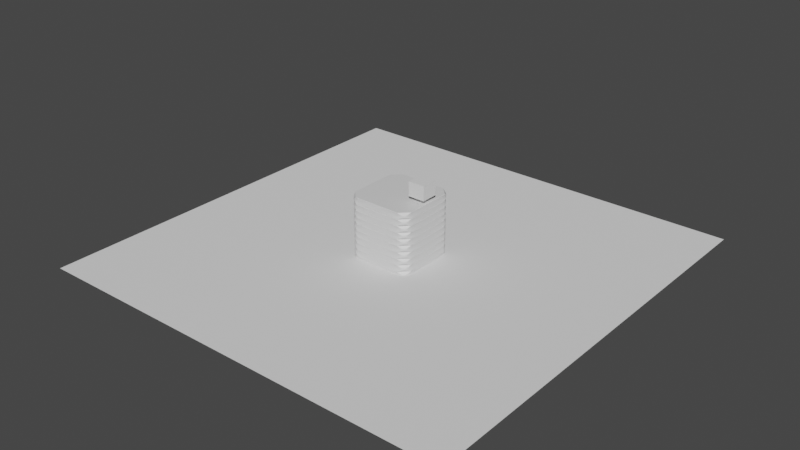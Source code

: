 # Source: ok.blend  (saved by Blender 3.4.6; exported with 4.5.12 LTS)
import bpy
from mathutils import Matrix  # noqa: F401  (used for matrix-valued properties, if any)

bpy.ops.wm.read_factory_settings(use_empty=True)
scene = bpy.context.scene
scene.name = 'Scene'

# ---- collections
col_collection = bpy.data.collections.new('Collection'); scene.collection.children.link(col_collection)

# ---- materials (node trees are filled in below, after node groups)
mat_material = bpy.data.materials.new('Material')
mat_material.alpha_threshold = 0.0
mat_material.use_transparent_shadow = False
mat_material.roughness = 0.5
mat_material.line_color = (0.0, 0.0, 0.0, 1.0)

# ---- material node trees
mat_material.use_nodes = True; mat_material.node_tree.nodes.clear()
_N = mat_material.node_tree.nodes; _L = mat_material.node_tree.links
n0 = _N.new('ShaderNodeOutputMaterial'); n0.name = 'Material Output'; n0.location = (300, 300)
n1 = _N.new('ShaderNodeBsdfPrincipled'); n1.name = 'Principled BSDF'; n1.location = (10, 300)
n1.distribution = 'GGX'
n1.subsurface_method = 'RANDOM_WALK_SKIN'
n1.inputs[3].default_value = 1.45
n1.inputs[27].default_value = (0.0, 0.0, 0.0, 1.0)
n1.inputs[28].default_value = 1.0
_L.new(n1.outputs[0], n0.inputs[0])
n0.is_active_output = True

# ---- world
world_world = bpy.data.worlds.new('World'); scene.world = world_world
world_world.use_nodes = True; world_world.node_tree.nodes.clear()
_N = world_world.node_tree.nodes; _L = world_world.node_tree.links
n0 = _N.new('ShaderNodeOutputWorld'); n0.name = 'World Output'; n0.location = (300, 300)
n1 = _N.new('ShaderNodeBackground'); n1.name = 'Background'; n1.location = (10, 300)
n1.inputs[0].default_value = (0.05088, 0.05088, 0.05088, 1.0)
_L.new(n1.outputs[0], n0.inputs[0])
n0.is_active_output = True
world_world.color = (0.05088, 0.05088, 0.05088)
world_world.use_sun_shadow = False
world_world.sun_shadow_jitter_overblur = 0.0

# ---- meshes
me_cube = bpy.data.meshes.new('Cube')
me_cube.from_pydata([(1.5, 1.092, 0.15), (1.422, 1.295, 0.04027), (1.295, 1.422, 0.04027), (1.092, 1.5, 0.15), (1.092, 1.5, -0.15), (1.295, 1.422, -0.04027), (1.5, 1.092, -0.15), (1.422, 1.295, -0.04027), (1.092, -1.5, 0.15), (1.295, -1.422, 0.04027), (1.422, -1.295, 0.04027), (1.5, -1.092, 0.15), (1.5, -1.092, -0.15), (1.422, -1.295, -0.04027), (1.092, -1.5, -0.15), (1.295, -1.422, -0.04027), (-1.092, 1.5, 0.15), (-1.295, 1.422, 0.04027), (-1.422, 1.295, 0.04027), (-1.5, 1.092, 0.15), (-1.5, 1.092, -0.15), (-1.422, 1.295, -0.04027), (-1.092, 1.5, -0.15), (-1.295, 1.422, -0.04027), (-1.5, -1.092, 0.15), (-1.422, -1.295, 0.04027), (-1.092, -1.5, 0.15), (-1.295, -1.422, 0.04027), (-1.092, -1.5, -0.15), (-1.295, -1.422, -0.04027), (-1.422, -1.295, -0.04027), (-1.5, -1.092, -0.15)], [], [(9, 15, 13, 10), (29, 27, 25, 30), (17, 23, 21, 18), (22, 16, 3, 4), (0, 3, 16, 19, 24, 26, 8, 11), (6, 0, 11, 12), (14, 8, 26, 28), (31, 24, 19, 20), (20, 22, 4, 6, 12, 14, 28, 31), (3, 0, 1, 2), (0, 6, 7, 1), (6, 4, 5, 7), (4, 3, 2, 5), (31, 28, 29, 30), (28, 26, 27, 29), (26, 24, 25, 27), (24, 31, 30, 25), (11, 8, 9, 10), (8, 14, 15, 9), (14, 12, 13, 15), (12, 11, 10, 13), (19, 16, 17, 18), (16, 22, 23, 17), (22, 20, 21, 23), (20, 19, 18, 21), (1, 7, 5, 2)])
me_cube.polygons.foreach_set('use_smooth', [True] * 26)
_uv = me_cube.uv_layers.new(name='UVMap')
_uv.uv.foreach_set('vector', [0.5336, 0.7606, 0.4664, 0.7606, 0.4664, 0.7394, 0.5336, 0.7394, 0.4664, 0.006466, 0.5336, 0.006466, 0.5336, 0.01712, 0.4664, 0.01712, 0.5336, 0.2606, 0.4664, 0.2606, 0.4664, 0.2394, 0.5336, 0.2394, 0.375, 0.284, 0.625, 0.284, 0.625, 0.466, 0.375, 0.466, 0.625, 0.534, 0.659, 0.5, 0.841, 0.5, 0.875, 0.534, 0.875, 0.716, 0.841, 0.75, 0.659, 0.75, 0.625, 0.716, 0.375, 0.534, 0.625, 0.534, 0.625, 0.716, 0.375, 0.716, 0.375, 0.784, 0.625, 0.784, 0.625, 0.966, 0.375, 0.966, 0.375, 0.03399, 0.625, 0.03399, 0.625, 0.216, 0.375, 0.216, 0.125, 0.534, 0.159, 0.5, 0.341, 0.5, 0.375, 0.534, 0.375, 0.716, 0.341, 0.75, 0.159, 0.75, 0.125, 0.716, 0.625, 0.4764, 0.625, 0.5236, 0.5336, 0.5106, 0.5336, 0.4894, 0.625, 0.534, 0.375, 0.534, 0.4664, 0.5106, 0.5336, 0.5106, 0.375, 0.5236, 0.375, 0.4764, 0.4664, 0.4894, 0.4664, 0.5106, 0.375, 0.466, 0.625, 0.466, 0.5336, 0.4894, 0.4664, 0.4894, 0.375, 0.02358, 0.375, 0.0, 0.4664, 0.006466, 0.4664, 0.01712, 0.375, 0.0, 0.625, 0.0, 0.5336, 0.006466, 0.4664, 0.006466, 0.625, 0.0, 0.625, 0.02358, 0.5336, 0.01712, 0.5336, 0.006466, 0.625, 0.03399, 0.375, 0.03399, 0.4664, 0.01712, 0.5336, 0.01712, 0.625, 0.7264, 0.625, 0.7736, 0.5336, 0.7606, 0.5336, 0.7394, 0.625, 0.784, 0.375, 0.784, 0.4664, 0.7606, 0.5336, 0.7606, 0.375, 0.7736, 0.375, 0.7264, 0.4664, 0.7394, 0.4664, 0.7606, 0.375, 0.716, 0.625, 0.716, 0.5336, 0.7394, 0.4664, 0.7394, 0.625, 0.2264, 0.625, 0.2736, 0.5336, 0.2606, 0.5336, 0.2394, 0.625, 0.284, 0.375, 0.284, 0.4664, 0.2606, 0.5336, 0.2606, 0.375, 0.2736, 0.375, 0.2264, 0.4664, 0.2394, 0.4664, 0.2606, 0.375, 0.216, 0.625, 0.216, 0.5336, 0.2394, 0.4664, 0.2394, 0.5336, 0.5106, 0.4664, 0.5106, 0.4664, 0.4894, 0.5336, 0.4894])
me_cube.materials.append(mat_material)
me_cube.use_mirror_vertex_groups = False
me_cube.update()
me_plane = bpy.data.meshes.new('Plane')
me_plane.from_pydata([(-1.0, -1.0, 0.0), (1.0, -1.0, 0.0), (-1.0, 1.0, 0.0), (1.0, 1.0, 0.0), (-0.1, -0.1, -0.1), (-0.1, -0.1, 0.1), (-0.1, 0.1, -0.1), (-0.1, 0.1, 0.1), (0.1, -0.1, -0.1), (0.1, -0.1, 0.1), (0.1, 0.1, -0.1), (0.1, 0.1, 0.1)], [], [(0, 1, 3, 2), (4, 5, 7, 6), (6, 7, 11, 10), (10, 11, 9, 8), (8, 9, 5, 4), (6, 10, 8, 4), (11, 7, 5, 9)])
_uv = me_plane.uv_layers.new(name='UVMap')
_uv.uv.foreach_set('vector', [0.0, 0.0, 1.0, 0.0, 1.0, 1.0, 0.0, 1.0, 0.375, 0.0, 0.625, 0.0, 0.625, 0.25, 0.375, 0.25, 0.375, 0.25, 0.625, 0.25, 0.625, 0.5, 0.375, 0.5, 0.375, 0.5, 0.625, 0.5, 0.625, 0.75, 0.375, 0.75, 0.375, 0.75, 0.625, 0.75, 0.625, 1.0, 0.375, 1.0, 0.125, 0.5, 0.375, 0.5, 0.375, 0.75, 0.125, 0.75, 0.625, 0.5, 0.875, 0.5, 0.875, 0.75, 0.625, 0.75])
me_plane.update()
me_cube_001 = bpy.data.meshes.new('Cube.001')
me_cube_001.from_pydata([(-1.0, -1.0, -1.0), (-1.0, -1.0, 1.0), (-1.0, 1.0, -1.0), (-1.0, 1.0, 1.0), (1.0, -1.0, -1.0), (1.0, -1.0, 1.0), (1.0, 1.0, -1.0), (1.0, 1.0, 1.0)], [], [(0, 1, 3, 2), (2, 3, 7, 6), (6, 7, 5, 4), (4, 5, 1, 0), (2, 6, 4, 0), (7, 3, 1, 5)])
_uv = me_cube_001.uv_layers.new(name='UVMap')
_uv.uv.foreach_set('vector', [0.375, 0.0, 0.625, 0.0, 0.625, 0.25, 0.375, 0.25, 0.375, 0.25, 0.625, 0.25, 0.625, 0.5, 0.375, 0.5, 0.375, 0.5, 0.625, 0.5, 0.625, 0.75, 0.375, 0.75, 0.375, 0.75, 0.625, 0.75, 0.625, 1.0, 0.375, 1.0, 0.125, 0.5, 0.375, 0.5, 0.375, 0.75, 0.125, 0.75, 0.625, 0.5, 0.875, 0.5, 0.875, 0.75, 0.625, 0.75])
me_cube_001.update()

# ---- objects
ob_cube = bpy.data.objects.new('Cube', me_cube)
ob_empty = bpy.data.objects.new('Empty', None)
ob_plane = bpy.data.objects.new('Plane', me_plane)
ob_cube_001 = bpy.data.objects.new('Cube.001', me_cube_001)

# ---- transforms, parenting, visibility, modifiers, constraints
ob_cube.location = (0.0, 0.0, 0.0)
ob_cube.lock_rotations_4d = False
ob_cube.empty_display_type = 'ARROWS'
ob_cube.lineart.crease_threshold = 0.0
_m = ob_cube.modifiers.new('Bevel', 'BEVEL')
_m.width = 0.02
_m.width_pct = 0.02
_m.segments = 5
_m = ob_cube.modifiers.new('Subdivision', 'SUBSURF')
_m = ob_cube.modifiers.new('Array', 'ARRAY')
_m.count = 10
_m.relative_offset_displace = (0.0, 0.0, 1.0)
_m.use_object_offset = True
_m.offset_object = ob_empty
ob_empty.location = (0.0, 0.0, 0.0)
ob_empty.empty_display_type = 'SPHERE'
ob_empty.empty_display_size = 2.995
ob_plane.location = (0.0, 0.0, 0.0)
ob_plane.scale = (10.0, 10.0, 10.0)
ob_cube_001.location = (1.131, 0.04828, 3.387)
ob_cube_001.scale = (-0.3864, -0.3886, -0.3329)

# ---- collection membership
col_collection.objects.link(ob_cube)
col_collection.objects.link(ob_empty)
col_collection.objects.link(ob_plane)
col_collection.objects.link(ob_cube_001)

# ---- scene / render settings (as saved in the file)
scene.frame_start = 1; scene.frame_end = 250; scene.frame_set(1)
scene.render.engine = 'BLENDER_EEVEE_NEXT'
scene.cycles.sampling_pattern = 'TABULATED_SOBOL'
scene.cycles.use_light_tree = False
scene.view_settings.view_transform = 'Filmic'
bpy.context.view_layer.update()

# ---- added for rendering (the .blend has no active camera and no usable light): camera, sun
cam_auto = bpy.data.cameras.new('AutoCamera')
cam_auto.lens = 50.0
cam_auto.sensor_width = 36.0
cam_auto.clip_end = 1000.0
ob_auto_camera = bpy.data.objects.new('AutoCamera', cam_auto)
scene.collection.objects.link(ob_auto_camera)
ob_auto_camera.location = (26.5311, -31.8373, 22.5846)
ob_auto_camera.rotation_euler = (1.09748, -7.21219e-08, 0.694738)
scene.camera = ob_auto_camera
light_auto_sun = bpy.data.lights.new('AutoSun', 'SUN')
light_auto_sun.energy = 3.0
light_auto_sun.angle = 0.0523599
ob_auto_sun = bpy.data.objects.new('AutoSun', light_auto_sun)
scene.collection.objects.link(ob_auto_sun)
ob_auto_sun.rotation_euler = (0.872665, 0.174533, 0.523599)
bpy.context.view_layer.update()
